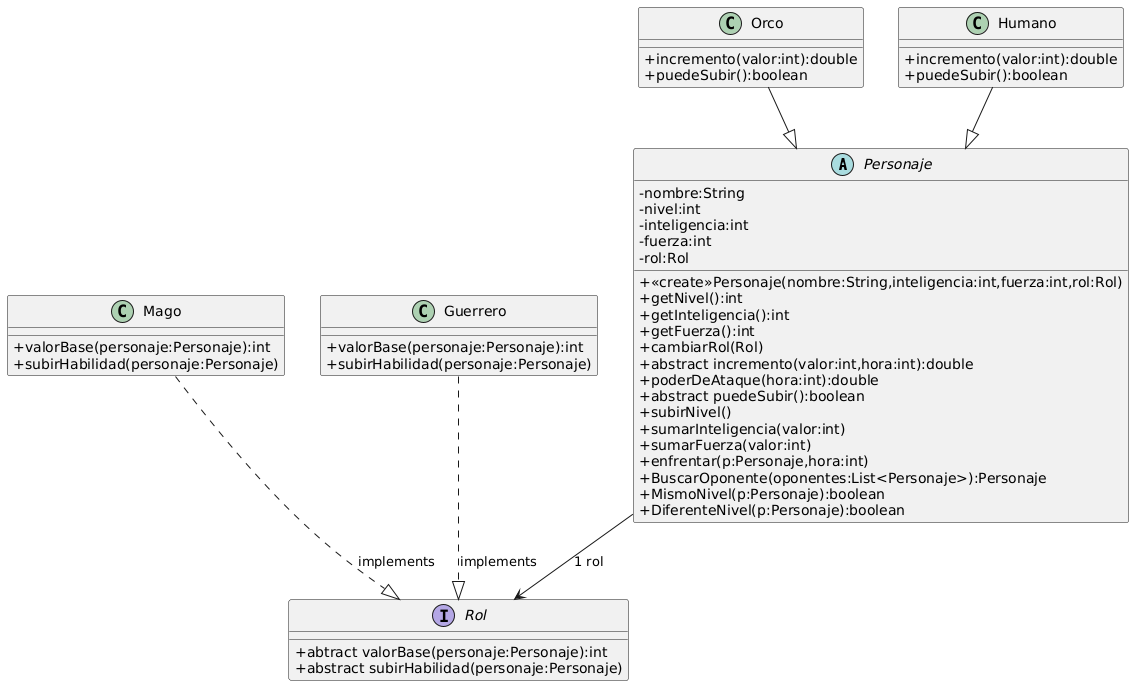

The diagram above was rendered by PlantUML. Its source (embedded in the PNG):
@startuml
skinparam classAttributeIconSize 0

abstract Personaje{
-nombre:String
-nivel:int
-inteligencia:int
-fuerza:int
-rol:Rol

+<<create>>Personaje(nombre:String,inteligencia:int,fuerza:int,rol:Rol)
+getNivel():int
+getInteligencia():int
+getFuerza():int
+cambiarRol(Rol)
+abstract incremento(valor:int,hora:int):double
+poderDeAtaque(hora:int):double
+abstract puedeSubir():boolean
+subirNivel()
+sumarInteligencia(valor:int)
+sumarFuerza(valor:int)
+enfrentar(p:Personaje,hora:int)
+BuscarOponente(oponentes:List<Personaje>):Personaje
+MismoNivel(p:Personaje):boolean
+DiferenteNivel(p:Personaje):boolean
}

class Orco{
+incremento(valor:int):double
+puedeSubir():boolean
}

class Humano{
+incremento(valor:int):double
+puedeSubir():boolean
}

interface Rol{

+abtract valorBase(personaje:Personaje):int
+abstract subirHabilidad(personaje:Personaje)
}

class Mago{
+valorBase(personaje:Personaje):int
+subirHabilidad(personaje:Personaje)
}

class Guerrero{
+valorBase(personaje:Personaje):int
+subirHabilidad(personaje:Personaje)
}

Humano--|>Personaje
Orco--|>Personaje

Mago..|>Rol:implements
Guerrero..|>Rol:implements

Personaje-->Rol:1 rol
@enduml